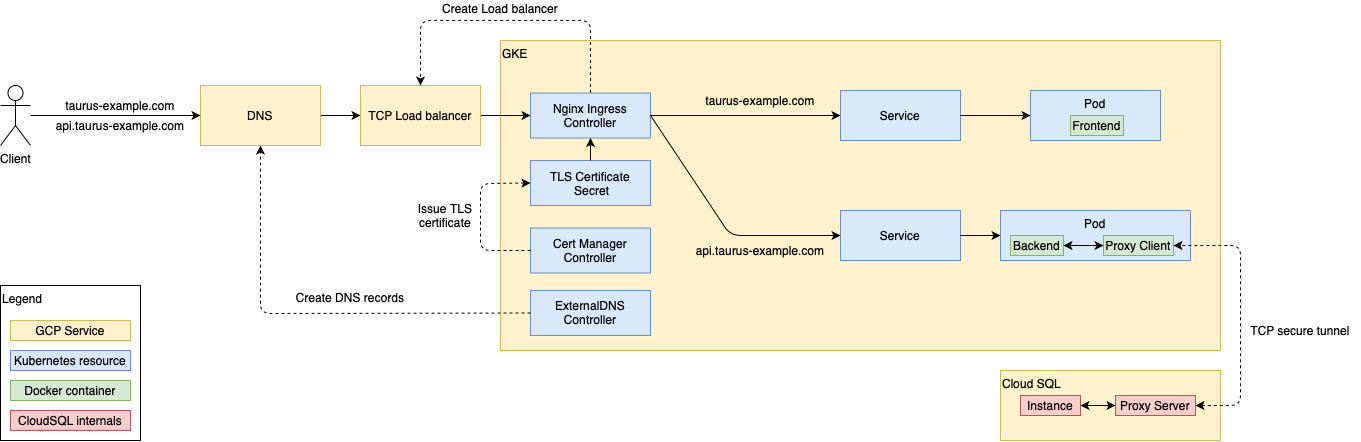

The diagram above was exported from draw.io. Its source (the exported page's mxGraphModel, read from the mxfile embedded in the PNG):
<mxGraphModel dx="1615" dy="492" grid="1" gridSize="10" guides="1" tooltips="1" connect="1" arrows="1" fold="1" page="1" pageScale="1" pageWidth="827" pageHeight="1169" math="0" shadow="0">
  <root>
    <mxCell id="0" />
    <mxCell id="1" parent="0" />
    <mxCell id="yNWdKhlgzs_vypr8lp3T-20" value="GKE" style="rounded=0;whiteSpace=wrap;html=1;align=left;verticalAlign=top;fillColor=#fff2cc;strokeColor=#d6b656;" parent="1" vertex="1">
      <mxGeometry x="460" y="120" width="720" height="310" as="geometry" />
    </mxCell>
    <mxCell id="yNWdKhlgzs_vypr8lp3T-14" value="Cloud SQL" style="rounded=0;whiteSpace=wrap;html=1;verticalAlign=top;align=left;fillColor=#fff2cc;strokeColor=#d6b656;" parent="1" vertex="1">
      <mxGeometry x="960" y="450" width="220" height="70" as="geometry" />
    </mxCell>
    <mxCell id="yNWdKhlgzs_vypr8lp3T-27" style="edgeStyle=orthogonalEdgeStyle;rounded=0;orthogonalLoop=1;jettySize=auto;html=1;entryX=0;entryY=0.5;entryDx=0;entryDy=0;startArrow=none;startFill=0;" parent="1" source="yNWdKhlgzs_vypr8lp3T-1" target="yNWdKhlgzs_vypr8lp3T-3" edge="1">
      <mxGeometry relative="1" as="geometry" />
    </mxCell>
    <mxCell id="yNWdKhlgzs_vypr8lp3T-1" value="DNS" style="rounded=0;whiteSpace=wrap;html=1;fillColor=#fff2cc;strokeColor=#d6b656;verticalAlign=middle;align=center;" parent="1" vertex="1">
      <mxGeometry x="160" y="165" width="120" height="60" as="geometry" />
    </mxCell>
    <mxCell id="yNWdKhlgzs_vypr8lp3T-28" style="edgeStyle=orthogonalEdgeStyle;rounded=0;orthogonalLoop=1;jettySize=auto;html=1;entryX=0;entryY=0.5;entryDx=0;entryDy=0;startArrow=none;startFill=0;" parent="1" source="yNWdKhlgzs_vypr8lp3T-2" target="yNWdKhlgzs_vypr8lp3T-1" edge="1">
      <mxGeometry relative="1" as="geometry" />
    </mxCell>
    <mxCell id="yNWdKhlgzs_vypr8lp3T-2" value="Client" style="shape=umlActor;verticalLabelPosition=bottom;verticalAlign=top;html=1;outlineConnect=0;" parent="1" vertex="1">
      <mxGeometry x="-40" y="165" width="30" height="60" as="geometry" />
    </mxCell>
    <mxCell id="yNWdKhlgzs_vypr8lp3T-25" style="edgeStyle=orthogonalEdgeStyle;rounded=0;orthogonalLoop=1;jettySize=auto;html=1;entryX=0;entryY=0.5;entryDx=0;entryDy=0;startArrow=none;startFill=0;" parent="1" source="yNWdKhlgzs_vypr8lp3T-3" target="yNWdKhlgzs_vypr8lp3T-4" edge="1">
      <mxGeometry relative="1" as="geometry" />
    </mxCell>
    <mxCell id="yNWdKhlgzs_vypr8lp3T-3" value="TCP Load balancer" style="rounded=0;whiteSpace=wrap;html=1;fillColor=#fff2cc;strokeColor=#d6b656;" parent="1" vertex="1">
      <mxGeometry x="320" y="165" width="120" height="60" as="geometry" />
    </mxCell>
    <mxCell id="yNWdKhlgzs_vypr8lp3T-4" value="Nginx Ingress Controller" style="rounded=0;whiteSpace=wrap;html=1;fillColor=#dae8fc;strokeColor=#6c8ebf;" parent="1" vertex="1">
      <mxGeometry x="490" y="172.5" width="120" height="45" as="geometry" />
    </mxCell>
    <mxCell id="yNWdKhlgzs_vypr8lp3T-5" value="Service" style="rounded=0;whiteSpace=wrap;html=1;fillColor=#dae8fc;strokeColor=#6c8ebf;" parent="1" vertex="1">
      <mxGeometry x="800" y="170" width="120" height="50" as="geometry" />
    </mxCell>
    <mxCell id="yNWdKhlgzs_vypr8lp3T-6" value="Pod" style="rounded=0;whiteSpace=wrap;html=1;verticalAlign=top;fillColor=#dae8fc;strokeColor=#6c8ebf;" parent="1" vertex="1">
      <mxGeometry x="990" y="170" width="130" height="50" as="geometry" />
    </mxCell>
    <mxCell id="yNWdKhlgzs_vypr8lp3T-7" value="Service" style="rounded=0;whiteSpace=wrap;html=1;fillColor=#dae8fc;strokeColor=#6c8ebf;" parent="1" vertex="1">
      <mxGeometry x="800" y="290" width="120" height="50" as="geometry" />
    </mxCell>
    <mxCell id="yNWdKhlgzs_vypr8lp3T-8" value="Pod" style="rounded=0;whiteSpace=wrap;html=1;verticalAlign=top;fillColor=#dae8fc;strokeColor=#6c8ebf;" parent="1" vertex="1">
      <mxGeometry x="960" y="290" width="190" height="50" as="geometry" />
    </mxCell>
    <mxCell id="yNWdKhlgzs_vypr8lp3T-9" value="Instance" style="rounded=0;whiteSpace=wrap;html=1;fillColor=#f8cecc;strokeColor=#b85450;" parent="1" vertex="1">
      <mxGeometry x="980" y="475" width="60" height="20" as="geometry" />
    </mxCell>
    <mxCell id="yNWdKhlgzs_vypr8lp3T-11" value="Proxy Client" style="rounded=0;whiteSpace=wrap;html=1;fillColor=#d5e8d4;strokeColor=#82b366;" parent="1" vertex="1">
      <mxGeometry x="1063" y="315" width="70" height="20" as="geometry" />
    </mxCell>
    <mxCell id="yNWdKhlgzs_vypr8lp3T-12" value="Backend" style="rounded=0;whiteSpace=wrap;html=1;fillColor=#d5e8d4;strokeColor=#82b366;" parent="1" vertex="1">
      <mxGeometry x="970" y="315" width="53" height="20" as="geometry" />
    </mxCell>
    <mxCell id="yNWdKhlgzs_vypr8lp3T-13" value="" style="endArrow=classic;html=1;entryX=0;entryY=0.5;entryDx=0;entryDy=0;exitX=1;exitY=0.5;exitDx=0;exitDy=0;startArrow=classic;startFill=1;" parent="1" source="yNWdKhlgzs_vypr8lp3T-12" target="yNWdKhlgzs_vypr8lp3T-11" edge="1">
      <mxGeometry width="50" height="50" relative="1" as="geometry">
        <mxPoint x="993" y="450" as="sourcePoint" />
        <mxPoint x="1043" y="400" as="targetPoint" />
      </mxGeometry>
    </mxCell>
    <mxCell id="yNWdKhlgzs_vypr8lp3T-10" value="Proxy Server" style="rounded=0;whiteSpace=wrap;html=1;fillColor=#f8cecc;strokeColor=#b85450;" parent="1" vertex="1">
      <mxGeometry x="1075" y="475" width="80" height="20" as="geometry" />
    </mxCell>
    <mxCell id="yNWdKhlgzs_vypr8lp3T-17" value="TCP secure tunnel" style="text;html=1;strokeColor=none;fillColor=none;align=center;verticalAlign=middle;whiteSpace=wrap;rounded=0;" parent="1" vertex="1">
      <mxGeometry x="1200" y="400" width="120" height="20" as="geometry" />
    </mxCell>
    <mxCell id="yNWdKhlgzs_vypr8lp3T-18" value="Frontend" style="rounded=0;whiteSpace=wrap;html=1;fillColor=#d5e8d4;strokeColor=#82b366;" parent="1" vertex="1">
      <mxGeometry x="1030" y="195" width="53" height="20" as="geometry" />
    </mxCell>
    <mxCell id="yNWdKhlgzs_vypr8lp3T-21" value="" style="endArrow=classic;html=1;entryX=0;entryY=0.5;entryDx=0;entryDy=0;exitX=1;exitY=0.5;exitDx=0;exitDy=0;" parent="1" source="yNWdKhlgzs_vypr8lp3T-4" target="yNWdKhlgzs_vypr8lp3T-5" edge="1">
      <mxGeometry width="50" height="50" relative="1" as="geometry">
        <mxPoint x="670" y="320" as="sourcePoint" />
        <mxPoint x="720" y="270" as="targetPoint" />
        <Array as="points">
          <mxPoint x="690" y="195" />
        </Array>
      </mxGeometry>
    </mxCell>
    <mxCell id="yNWdKhlgzs_vypr8lp3T-22" value="" style="endArrow=classic;html=1;entryX=0;entryY=0.5;entryDx=0;entryDy=0;exitX=1;exitY=0.5;exitDx=0;exitDy=0;" parent="1" target="yNWdKhlgzs_vypr8lp3T-7" edge="1" source="yNWdKhlgzs_vypr8lp3T-4">
      <mxGeometry width="50" height="50" relative="1" as="geometry">
        <mxPoint x="670" y="250" as="sourcePoint" />
        <mxPoint x="720" y="270" as="targetPoint" />
        <Array as="points">
          <mxPoint x="690" y="315" />
        </Array>
      </mxGeometry>
    </mxCell>
    <mxCell id="yNWdKhlgzs_vypr8lp3T-23" value="" style="endArrow=classic;html=1;entryX=0;entryY=0.5;entryDx=0;entryDy=0;exitX=1;exitY=0.5;exitDx=0;exitDy=0;" parent="1" source="yNWdKhlgzs_vypr8lp3T-5" target="yNWdKhlgzs_vypr8lp3T-6" edge="1">
      <mxGeometry width="50" height="50" relative="1" as="geometry">
        <mxPoint x="670" y="320" as="sourcePoint" />
        <mxPoint x="720" y="270" as="targetPoint" />
      </mxGeometry>
    </mxCell>
    <mxCell id="yNWdKhlgzs_vypr8lp3T-24" value="" style="endArrow=classic;html=1;entryX=0;entryY=0.5;entryDx=0;entryDy=0;exitX=1;exitY=0.5;exitDx=0;exitDy=0;" parent="1" source="yNWdKhlgzs_vypr8lp3T-7" target="yNWdKhlgzs_vypr8lp3T-8" edge="1">
      <mxGeometry width="50" height="50" relative="1" as="geometry">
        <mxPoint x="860" y="320" as="sourcePoint" />
        <mxPoint x="910" y="270" as="targetPoint" />
      </mxGeometry>
    </mxCell>
    <mxCell id="yNWdKhlgzs_vypr8lp3T-30" value="taurus-example.com" style="text;html=1;strokeColor=none;fillColor=none;align=center;verticalAlign=middle;whiteSpace=wrap;rounded=0;" parent="1" vertex="1">
      <mxGeometry x="660" y="170" width="120" height="20" as="geometry" />
    </mxCell>
    <mxCell id="yNWdKhlgzs_vypr8lp3T-31" value="api.taurus-example.com" style="text;html=1;strokeColor=none;fillColor=none;align=center;verticalAlign=middle;whiteSpace=wrap;rounded=0;" parent="1" vertex="1">
      <mxGeometry x="650" y="320" width="140" height="20" as="geometry" />
    </mxCell>
    <mxCell id="ct5R7zztu_gfLO90p8Yj-1" value="taurus-example.com" style="text;html=1;strokeColor=none;fillColor=none;align=center;verticalAlign=middle;whiteSpace=wrap;rounded=0;" vertex="1" parent="1">
      <mxGeometry x="20" y="175" width="120" height="20" as="geometry" />
    </mxCell>
    <mxCell id="ct5R7zztu_gfLO90p8Yj-2" value="api.taurus-example.com" style="text;html=1;strokeColor=none;fillColor=none;align=center;verticalAlign=middle;whiteSpace=wrap;rounded=0;" vertex="1" parent="1">
      <mxGeometry x="10" y="195" width="140" height="20" as="geometry" />
    </mxCell>
    <mxCell id="ct5R7zztu_gfLO90p8Yj-3" value="ExternalDNS Controller" style="rounded=0;whiteSpace=wrap;html=1;fillColor=#dae8fc;strokeColor=#6c8ebf;" vertex="1" parent="1">
      <mxGeometry x="490" y="370" width="120" height="45" as="geometry" />
    </mxCell>
    <mxCell id="ct5R7zztu_gfLO90p8Yj-4" value="Cert Manager Controller" style="rounded=0;whiteSpace=wrap;html=1;fillColor=#dae8fc;strokeColor=#6c8ebf;" vertex="1" parent="1">
      <mxGeometry x="490" y="307.5" width="120" height="45" as="geometry" />
    </mxCell>
    <mxCell id="ct5R7zztu_gfLO90p8Yj-5" value="" style="endArrow=classic;html=1;entryX=0.5;entryY=1;entryDx=0;entryDy=0;exitX=0;exitY=0.5;exitDx=0;exitDy=0;dashed=1;" edge="1" parent="1" source="ct5R7zztu_gfLO90p8Yj-3" target="yNWdKhlgzs_vypr8lp3T-1">
      <mxGeometry width="50" height="50" relative="1" as="geometry">
        <mxPoint x="490" y="320" as="sourcePoint" />
        <mxPoint x="540" y="270" as="targetPoint" />
        <Array as="points">
          <mxPoint x="220" y="393" />
        </Array>
      </mxGeometry>
    </mxCell>
    <mxCell id="ct5R7zztu_gfLO90p8Yj-6" value="Create DNS records" style="text;html=1;strokeColor=none;fillColor=none;align=center;verticalAlign=middle;whiteSpace=wrap;rounded=0;" vertex="1" parent="1">
      <mxGeometry x="250" y="370" width="120" height="15" as="geometry" />
    </mxCell>
    <mxCell id="ct5R7zztu_gfLO90p8Yj-7" value="" style="endArrow=classic;html=1;dashed=1;exitX=0.5;exitY=0;exitDx=0;exitDy=0;entryX=0.5;entryY=0;entryDx=0;entryDy=0;" edge="1" parent="1" source="yNWdKhlgzs_vypr8lp3T-4" target="yNWdKhlgzs_vypr8lp3T-3">
      <mxGeometry width="50" height="50" relative="1" as="geometry">
        <mxPoint x="400" y="280" as="sourcePoint" />
        <mxPoint x="370" y="80" as="targetPoint" />
        <Array as="points">
          <mxPoint x="550" y="100" />
          <mxPoint x="380" y="100" />
        </Array>
      </mxGeometry>
    </mxCell>
    <mxCell id="ct5R7zztu_gfLO90p8Yj-8" value="Create Load balancer" style="text;html=1;strokeColor=none;fillColor=none;align=center;verticalAlign=middle;whiteSpace=wrap;rounded=0;" vertex="1" parent="1">
      <mxGeometry x="400" y="80" width="120" height="15" as="geometry" />
    </mxCell>
    <mxCell id="ct5R7zztu_gfLO90p8Yj-10" value="Issue TLS certificate" style="text;html=1;strokeColor=none;fillColor=none;align=center;verticalAlign=middle;whiteSpace=wrap;rounded=0;" vertex="1" parent="1">
      <mxGeometry x="370" y="285" width="70" height="20" as="geometry" />
    </mxCell>
    <mxCell id="ct5R7zztu_gfLO90p8Yj-14" value="" style="endArrow=classic;startArrow=classic;html=1;entryX=0;entryY=0.5;entryDx=0;entryDy=0;exitX=1;exitY=0.5;exitDx=0;exitDy=0;" edge="1" parent="1" source="yNWdKhlgzs_vypr8lp3T-9" target="yNWdKhlgzs_vypr8lp3T-10">
      <mxGeometry width="50" height="50" relative="1" as="geometry">
        <mxPoint x="990" y="320" as="sourcePoint" />
        <mxPoint x="1040" y="270" as="targetPoint" />
      </mxGeometry>
    </mxCell>
    <mxCell id="ct5R7zztu_gfLO90p8Yj-17" value="TLS Certificate &amp;nbsp;Secret" style="rounded=0;whiteSpace=wrap;html=1;fillColor=#dae8fc;strokeColor=#6c8ebf;" vertex="1" parent="1">
      <mxGeometry x="490" y="240" width="120" height="45" as="geometry" />
    </mxCell>
    <mxCell id="ct5R7zztu_gfLO90p8Yj-18" value="" style="endArrow=classic;html=1;exitX=0;exitY=0.5;exitDx=0;exitDy=0;entryX=0;entryY=0.5;entryDx=0;entryDy=0;dashed=1;" edge="1" parent="1" source="ct5R7zztu_gfLO90p8Yj-4" target="ct5R7zztu_gfLO90p8Yj-17">
      <mxGeometry width="50" height="50" relative="1" as="geometry">
        <mxPoint x="610" y="360" as="sourcePoint" />
        <mxPoint x="430" y="343" as="targetPoint" />
        <Array as="points">
          <mxPoint x="440" y="330" />
          <mxPoint x="440" y="263" />
        </Array>
      </mxGeometry>
    </mxCell>
    <mxCell id="ct5R7zztu_gfLO90p8Yj-20" value="" style="endArrow=classic;html=1;entryX=0.5;entryY=1;entryDx=0;entryDy=0;exitX=0.5;exitY=0;exitDx=0;exitDy=0;" edge="1" parent="1" source="ct5R7zztu_gfLO90p8Yj-17" target="yNWdKhlgzs_vypr8lp3T-4">
      <mxGeometry width="50" height="50" relative="1" as="geometry">
        <mxPoint x="610" y="360" as="sourcePoint" />
        <mxPoint x="660" y="310" as="targetPoint" />
      </mxGeometry>
    </mxCell>
    <mxCell id="ct5R7zztu_gfLO90p8Yj-21" value="" style="endArrow=classic;startArrow=classic;html=1;entryX=1;entryY=0.5;entryDx=0;entryDy=0;exitX=1;exitY=0.5;exitDx=0;exitDy=0;dashed=1;" edge="1" parent="1" source="yNWdKhlgzs_vypr8lp3T-10" target="yNWdKhlgzs_vypr8lp3T-11">
      <mxGeometry width="50" height="50" relative="1" as="geometry">
        <mxPoint x="1310" y="540" as="sourcePoint" />
        <mxPoint x="970" y="310" as="targetPoint" />
        <Array as="points">
          <mxPoint x="1200" y="485" />
          <mxPoint x="1200" y="325" />
        </Array>
      </mxGeometry>
    </mxCell>
    <mxCell id="ct5R7zztu_gfLO90p8Yj-27" value="Legend" style="rounded=0;whiteSpace=wrap;html=1;fillColor=#ffffff;align=left;verticalAlign=top;" vertex="1" parent="1">
      <mxGeometry x="-40" y="365" width="140" height="155" as="geometry" />
    </mxCell>
    <mxCell id="ct5R7zztu_gfLO90p8Yj-22" value="GCP Service" style="rounded=0;whiteSpace=wrap;html=1;fillColor=#fff2cc;align=center;strokeColor=#d6b656;" vertex="1" parent="1">
      <mxGeometry x="-30" y="400" width="120" height="20" as="geometry" />
    </mxCell>
    <mxCell id="ct5R7zztu_gfLO90p8Yj-23" value="Kubernetes resource" style="rounded=0;whiteSpace=wrap;html=1;fillColor=#dae8fc;align=center;strokeColor=#6c8ebf;" vertex="1" parent="1">
      <mxGeometry x="-30" y="430" width="120" height="20" as="geometry" />
    </mxCell>
    <mxCell id="ct5R7zztu_gfLO90p8Yj-25" value="CloudSQL internals" style="rounded=0;whiteSpace=wrap;html=1;fillColor=#f8cecc;align=center;strokeColor=#b85450;" vertex="1" parent="1">
      <mxGeometry x="-30" y="490" width="120" height="20" as="geometry" />
    </mxCell>
    <mxCell id="ct5R7zztu_gfLO90p8Yj-26" value="Docker container" style="rounded=0;whiteSpace=wrap;html=1;fillColor=#d5e8d4;align=center;strokeColor=#82b366;" vertex="1" parent="1">
      <mxGeometry x="-30" y="460" width="120" height="20" as="geometry" />
    </mxCell>
  </root>
</mxGraphModel>